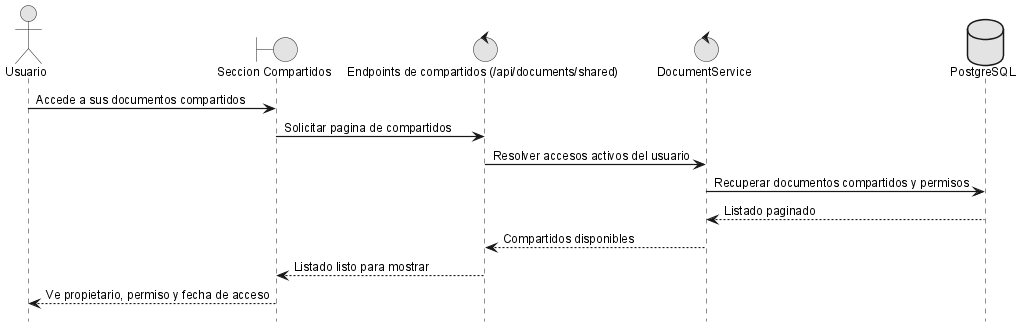

The diagram above was rendered by PlantUML. Its source (embedded in the PNG):
@startuml
!include _sequence-style.puml
actor Usuario as user
boundary "Seccion Compartidos" as ui
control "Endpoints de compartidos (/api/documents/shared)" as api
control "DocumentService" as srv
database "PostgreSQL" as db

user -> ui: Accede a sus documentos compartidos
ui -> api: Solicitar pagina de compartidos
api -> srv: Resolver accesos activos del usuario
srv -> db: Recuperar documentos compartidos y permisos
db --> srv: Listado paginado
srv --> api: Compartidos disponibles
api --> ui: Listado listo para mostrar
ui --> user: Ve propietario, permiso y fecha de acceso

@enduml